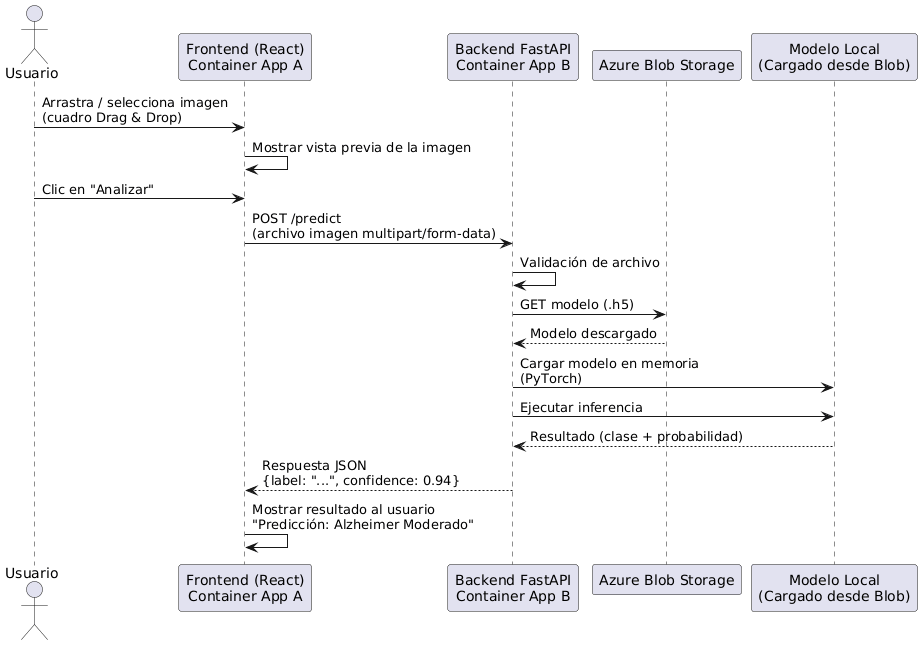

The diagram above was rendered by PlantUML. Its source (embedded in the PNG):
@startuml
actor Usuario as U
participant "Frontend (React)\nContainer App A" as FE
participant "Backend FastAPI\nContainer App B" as API
participant "Azure Blob Storage" as BLOB
participant "Modelo Local\n(Cargado desde Blob)" as MODEL

U -> FE: Arrastra / selecciona imagen\n(cuadro Drag & Drop)
FE -> FE: Mostrar vista previa de la imagen
U -> FE: Clic en "Analizar"

FE -> API: POST /predict\n(archivo imagen multipart/form-data)

API -> API: Validación de archivo
API -> BLOB: GET modelo (.h5)
BLOB --> API: Modelo descargado
API -> MODEL: Cargar modelo en memoria\n(PyTorch)

API -> MODEL: Ejecutar inferencia
MODEL --> API: Resultado (clase + probabilidad)

API --> FE: Respuesta JSON\n{label: "...", confidence: 0.94}

FE -> FE: Mostrar resultado al usuario\n"Predicción: Alzheimer Moderado"
@enduml